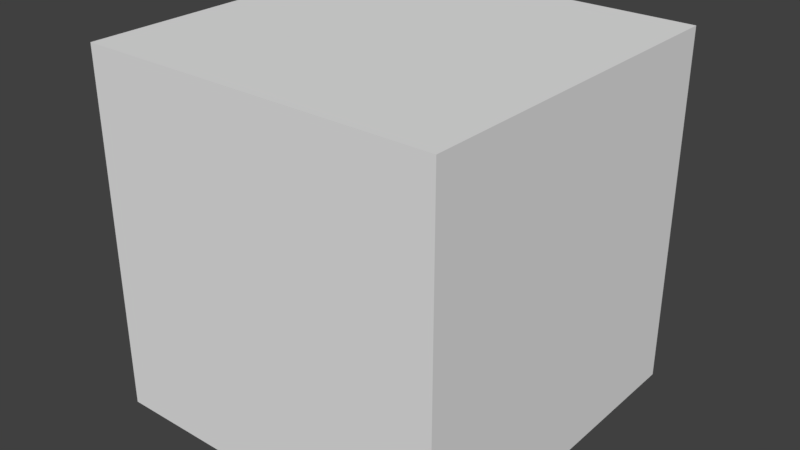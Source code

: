 # Source: modelNav.blend  (saved by Blender 2.79.0; exported with 4.5.12 LTS)
import bpy
from mathutils import Matrix  # noqa: F401  (used for matrix-valued properties, if any)

bpy.ops.wm.read_factory_settings(use_empty=True)
scene = bpy.context.scene
scene.name = 'Scene'

# ---- collections
col_collection_1 = bpy.data.collections.new('Collection 1'); scene.collection.children.link(col_collection_1)

# ---- materials (node trees are filled in below, after node groups)
mat_mat01 = bpy.data.materials.new('Mat01')
mat_mat01.alpha_threshold = 0.0
mat_mat01.use_transparent_shadow = False
mat_mat01.roughness = 0.5
mat_mat01.specular_intensity = 1.0

# ---- material node trees

# ---- world
world_world = bpy.data.worlds.new('World'); scene.world = world_world
world_world.color = (0.05088, 0.05088, 0.05088)
world_world.use_sun_shadow = False
world_world.sun_shadow_jitter_overblur = 0.0
world_world.cycles.sampling_method = 'MANUAL'

# ---- meshes
me_cube_001 = bpy.data.meshes.new('Cube.001')
me_cube_001.from_pydata([(-0.5, -0.5, 0.009896), (-0.5, -0.5, 1.01), (-0.5, 0.5, 0.009896), (-0.5, 0.5, 1.01), (0.5, -0.5, 0.009896), (0.5, -0.5, 1.01), (0.5, 0.5, 0.009896), (0.5, 0.5, 1.01)], [], [(0, 1, 3, 2), (2, 3, 7, 6), (6, 7, 5, 4), (4, 5, 1, 0), (2, 6, 4, 0), (7, 3, 1, 5)])
_uv = me_cube_001.uv_layers.new(name='UVMap')
_uv.uv.foreach_set('vector', [1.0, 2.98e-08, 1.0, 1.0, 0.0, 1.0, 2.98e-08, 0.0, 1.0, 2.98e-08, 1.0, 1.0, 0.0, 1.0, 2.98e-08, 0.0, 1.0, 2.98e-08, 1.0, 1.0, 0.0, 1.0, 2.98e-08, 0.0, 1.0, 2.98e-08, 1.0, 1.0, 0.0, 1.0, 2.98e-08, 0.0, 0.0, 0.0, 1.0, 0.0, 1.0, 1.0, 0.0, 1.0, 0.0, 0.0, 1.0, 0.0, 1.0, 1.0, 0.0, 1.0])
me_cube_001.materials.append(mat_mat01)
me_cube_001.use_remesh_preserve_volume = False
me_cube_001.use_remesh_preserve_attributes = False
me_cube_001.use_mirror_vertex_groups = False
me_cube_001.update()

# ---- objects
ob_1_0000_gizmo = bpy.data.objects.new('1_0000_gizmo', me_cube_001)

# ---- transforms, parenting, visibility, modifiers, constraints
ob_1_0000_gizmo.location = (0.0, 0.0, 0.0)
ob_1_0000_gizmo.lineart.crease_threshold = 0.0

# ---- collection membership
col_collection_1.objects.link(ob_1_0000_gizmo)

# ---- scene / render settings (as saved in the file)
scene.frame_start = 1; scene.frame_end = 250; scene.frame_set(1)
scene.render.engine = 'BLENDER_EEVEE_NEXT'
scene.render.resolution_percentage = 50
scene.render.dither_intensity = 0.0
scene.cycles.use_denoising = False
scene.cycles.samples = 128
scene.cycles.sampling_pattern = 'TABULATED_SOBOL'
scene.cycles.use_adaptive_sampling = False
scene.cycles.use_light_tree = False
scene.cycles.blur_glossy = 0.0
scene.cycles.sample_clamp_indirect = 0.0
scene.view_settings.view_transform = 'Standard'
bpy.context.view_layer.update()

# ---- added for rendering (the .blend has no active camera and no usable light): camera, sun
cam_auto = bpy.data.cameras.new('AutoCamera')
cam_auto.lens = 50.0
cam_auto.sensor_width = 36.0
cam_auto.clip_end = 1000.0
ob_auto_camera = bpy.data.objects.new('AutoCamera', cam_auto)
scene.collection.objects.link(ob_auto_camera)
ob_auto_camera.location = (1.60254, -1.92304, 1.79193)
ob_auto_camera.rotation_euler = (1.09748, -7.21219e-08, 0.694738)
scene.camera = ob_auto_camera
light_auto_sun = bpy.data.lights.new('AutoSun', 'SUN')
light_auto_sun.energy = 3.0
light_auto_sun.angle = 0.0523599
ob_auto_sun = bpy.data.objects.new('AutoSun', light_auto_sun)
scene.collection.objects.link(ob_auto_sun)
ob_auto_sun.rotation_euler = (0.872665, 0.174533, 0.523599)
bpy.context.view_layer.update()
